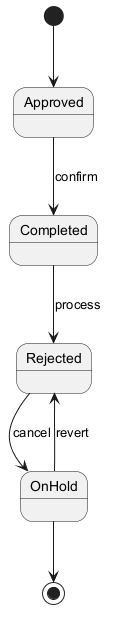

The diagram above was rendered by PlantUML. Its source (embedded in the PNG):
@startuml
skinparam backgroundColor #FFFFFF
skinparam classBackgroundColor #F1F8E9
skinparam classBorderColor #33691E
[*] --> Approved
Approved --> Completed : confirm
Completed --> Rejected : process
Rejected --> OnHold : cancel
OnHold --> Rejected : revert
OnHold --> [*]
@enduml